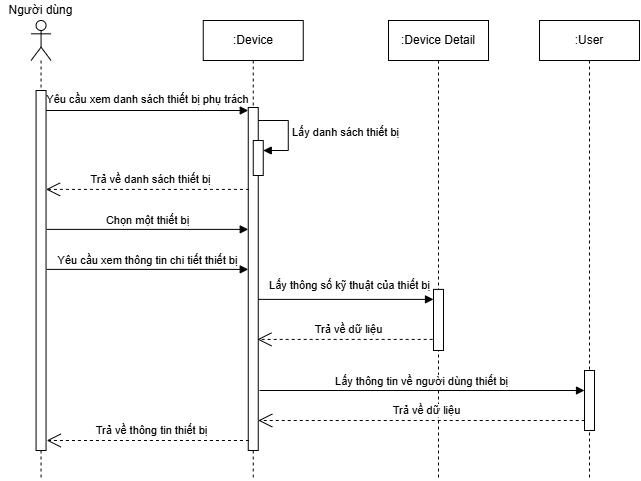

The diagram above was exported from draw.io. Its source (the exported page's mxGraphModel, read from the mxfile embedded in the PNG):
<mxGraphModel dx="850" dy="1699" grid="0" gridSize="10" guides="1" tooltips="1" connect="1" arrows="1" fold="1" page="0" pageScale="1" pageWidth="827" pageHeight="1169" math="0" shadow="0">
  <root>
    <mxCell id="0" />
    <mxCell id="1" parent="0" />
    <mxCell id="Ze0qd-STLeeYjXoBTHmB-1" value="" style="html=1;verticalAlign=bottom;endArrow=block;curved=0;rounded=0;" parent="1" target="Ze0qd-STLeeYjXoBTHmB-6" edge="1">
      <mxGeometry x="0.0015" width="80" relative="1" as="geometry">
        <mxPoint x="156.56" y="-1010" as="sourcePoint" />
        <mxPoint x="321.56" y="-1010" as="targetPoint" />
        <mxPoint as="offset" />
      </mxGeometry>
    </mxCell>
    <mxCell id="Ze0qd-STLeeYjXoBTHmB-2" value="&lt;div&gt;&lt;br&gt;&lt;/div&gt;" style="shape=umlLifeline;perimeter=lifelinePerimeter;whiteSpace=wrap;html=1;container=1;dropTarget=0;collapsible=0;recursiveResize=0;outlineConnect=0;portConstraint=eastwest;newEdgeStyle={&quot;curved&quot;:0,&quot;rounded&quot;:0};participant=umlActor;" parent="1" vertex="1">
      <mxGeometry x="141.56" y="-1100" width="20" height="460" as="geometry" />
    </mxCell>
    <mxCell id="Ze0qd-STLeeYjXoBTHmB-3" value="" style="html=1;points=[[0,0,0,0,5],[0,1,0,0,-5],[1,0,0,0,5],[1,1,0,0,-5]];perimeter=orthogonalPerimeter;outlineConnect=0;targetShapes=umlLifeline;portConstraint=eastwest;newEdgeStyle={&quot;curved&quot;:0,&quot;rounded&quot;:0};" parent="Ze0qd-STLeeYjXoBTHmB-2" vertex="1">
      <mxGeometry x="5" y="70" width="10" height="360" as="geometry" />
    </mxCell>
    <mxCell id="Ze0qd-STLeeYjXoBTHmB-4" value="Người dùng" style="text;html=1;strokeColor=none;fillColor=none;align=center;verticalAlign=middle;whiteSpace=wrap;rounded=0;" parent="1" vertex="1">
      <mxGeometry x="110.07" y="-1120" width="82.98" height="20" as="geometry" />
    </mxCell>
    <mxCell id="Ze0qd-STLeeYjXoBTHmB-5" value=":Device" style="shape=umlLifeline;perimeter=lifelinePerimeter;whiteSpace=wrap;html=1;container=1;dropTarget=0;collapsible=0;recursiveResize=0;outlineConnect=0;portConstraint=eastwest;newEdgeStyle={&quot;curved&quot;:0,&quot;rounded&quot;:0};" parent="1" vertex="1">
      <mxGeometry x="313.75" y="-1100" width="100" height="460" as="geometry" />
    </mxCell>
    <mxCell id="Ze0qd-STLeeYjXoBTHmB-6" value="" style="html=1;points=[[0,0,0,0,5],[0,1,0,0,-5],[1,0,0,0,5],[1,1,0,0,-5]];perimeter=orthogonalPerimeter;outlineConnect=0;targetShapes=umlLifeline;portConstraint=eastwest;newEdgeStyle={&quot;curved&quot;:0,&quot;rounded&quot;:0};" parent="Ze0qd-STLeeYjXoBTHmB-5" vertex="1">
      <mxGeometry x="45" y="87" width="10" height="343" as="geometry" />
    </mxCell>
    <mxCell id="Ze0qd-STLeeYjXoBTHmB-7" value="" style="html=1;points=[[0,0,0,0,5],[0,1,0,0,-5],[1,0,0,0,5],[1,1,0,0,-5]];perimeter=orthogonalPerimeter;outlineConnect=0;targetShapes=umlLifeline;portConstraint=eastwest;newEdgeStyle={&quot;curved&quot;:0,&quot;rounded&quot;:0};" parent="Ze0qd-STLeeYjXoBTHmB-5" vertex="1">
      <mxGeometry x="50" y="120" width="10" height="35" as="geometry" />
    </mxCell>
    <mxCell id="Ze0qd-STLeeYjXoBTHmB-8" value="Lấy danh sách thiết bị" style="html=1;align=left;spacingLeft=2;endArrow=block;rounded=0;edgeStyle=orthogonalEdgeStyle;curved=0;rounded=0;" parent="Ze0qd-STLeeYjXoBTHmB-5" target="Ze0qd-STLeeYjXoBTHmB-7" edge="1">
      <mxGeometry relative="1" as="geometry">
        <mxPoint x="55" y="100" as="sourcePoint" />
        <Array as="points">
          <mxPoint x="85" y="130" />
        </Array>
      </mxGeometry>
    </mxCell>
    <mxCell id="Ze0qd-STLeeYjXoBTHmB-9" value="Trả về danh sách thiết bị" style="endArrow=open;endSize=12;dashed=1;html=1;rounded=0;" parent="1" target="Ze0qd-STLeeYjXoBTHmB-3" edge="1">
      <mxGeometry x="-0.0303" y="-10" width="160" relative="1" as="geometry">
        <mxPoint x="359.43" y="-931.11" as="sourcePoint" />
        <mxPoint x="157.24" y="-931.11" as="targetPoint" />
        <mxPoint as="offset" />
      </mxGeometry>
    </mxCell>
    <mxCell id="Ze0qd-STLeeYjXoBTHmB-10" value="Chọn một thiết bị" style="html=1;verticalAlign=bottom;endArrow=block;curved=0;rounded=0;" parent="1" target="Ze0qd-STLeeYjXoBTHmB-6" edge="1">
      <mxGeometry width="80" relative="1" as="geometry">
        <mxPoint x="157.24" y="-891.11" as="sourcePoint" />
        <mxPoint x="359.68" y="-891.11" as="targetPoint" />
      </mxGeometry>
    </mxCell>
    <mxCell id="Ze0qd-STLeeYjXoBTHmB-11" value="Yêu cầu xem thông tin chi tiết thiết bị" style="html=1;verticalAlign=bottom;endArrow=block;curved=0;rounded=0;" parent="1" target="Ze0qd-STLeeYjXoBTHmB-6" edge="1">
      <mxGeometry width="80" relative="1" as="geometry">
        <mxPoint x="157.24" y="-851.11" as="sourcePoint" />
        <mxPoint x="359.68" y="-851.11" as="targetPoint" />
      </mxGeometry>
    </mxCell>
    <mxCell id="Ze0qd-STLeeYjXoBTHmB-12" value="Trả về thông tin thiết bị" style="endArrow=open;endSize=12;dashed=1;html=1;rounded=0;" parent="1" edge="1">
      <mxGeometry x="-0.0303" y="-10" width="160" relative="1" as="geometry">
        <mxPoint x="359.43" y="-680" as="sourcePoint" />
        <mxPoint x="157.24" y="-680" as="targetPoint" />
        <mxPoint as="offset" />
      </mxGeometry>
    </mxCell>
    <mxCell id="Ze0qd-STLeeYjXoBTHmB-13" value=":Device Detail" style="shape=umlLifeline;perimeter=lifelinePerimeter;whiteSpace=wrap;html=1;container=1;dropTarget=0;collapsible=0;recursiveResize=0;outlineConnect=0;portConstraint=eastwest;newEdgeStyle={&quot;curved&quot;:0,&quot;rounded&quot;:0};" parent="1" vertex="1">
      <mxGeometry x="499" y="-1100" width="100" height="460" as="geometry" />
    </mxCell>
    <mxCell id="Ze0qd-STLeeYjXoBTHmB-14" value="" style="html=1;points=[[0,0,0,0,5],[0,1,0,0,-5],[1,0,0,0,5],[1,1,0,0,-5]];perimeter=orthogonalPerimeter;outlineConnect=0;targetShapes=umlLifeline;portConstraint=eastwest;newEdgeStyle={&quot;curved&quot;:0,&quot;rounded&quot;:0};" parent="Ze0qd-STLeeYjXoBTHmB-13" vertex="1">
      <mxGeometry x="45" y="268.89" width="10" height="61.11" as="geometry" />
    </mxCell>
    <mxCell id="Ze0qd-STLeeYjXoBTHmB-15" value="" style="html=1;verticalAlign=bottom;endArrow=block;curved=0;rounded=0;" parent="1" target="Ze0qd-STLeeYjXoBTHmB-14" edge="1">
      <mxGeometry width="80" relative="1" as="geometry">
        <mxPoint x="368.74" y="-821.11" as="sourcePoint" />
        <mxPoint x="571.18" y="-821.11" as="targetPoint" />
      </mxGeometry>
    </mxCell>
    <mxCell id="Ze0qd-STLeeYjXoBTHmB-16" value="Trả về dữ liệu" style="endArrow=open;endSize=12;dashed=1;html=1;rounded=0;" parent="1" edge="1">
      <mxGeometry x="-0.0303" y="-10" width="160" relative="1" as="geometry">
        <mxPoint x="543.18" y="-781.11" as="sourcePoint" />
        <mxPoint x="367.93" y="-781.11" as="targetPoint" />
        <mxPoint as="offset" />
      </mxGeometry>
    </mxCell>
    <mxCell id="yPh9ohzs5gfrPPO4K-gq-1" value=":User" style="shape=umlLifeline;perimeter=lifelinePerimeter;whiteSpace=wrap;html=1;container=1;dropTarget=0;collapsible=0;recursiveResize=0;outlineConnect=0;portConstraint=eastwest;newEdgeStyle={&quot;curved&quot;:0,&quot;rounded&quot;:0};" parent="1" vertex="1">
      <mxGeometry x="650" y="-1100" width="100" height="460" as="geometry" />
    </mxCell>
    <mxCell id="yPh9ohzs5gfrPPO4K-gq-2" value="" style="html=1;points=[[0,0,0,0,5],[0,1,0,0,-5],[1,0,0,0,5],[1,1,0,0,-5]];perimeter=orthogonalPerimeter;outlineConnect=0;targetShapes=umlLifeline;portConstraint=eastwest;newEdgeStyle={&quot;curved&quot;:0,&quot;rounded&quot;:0};" parent="yPh9ohzs5gfrPPO4K-gq-1" vertex="1">
      <mxGeometry x="45" y="350" width="10" height="60" as="geometry" />
    </mxCell>
    <mxCell id="yPh9ohzs5gfrPPO4K-gq-3" value="Lấy thông tin về người dùng thiết bị" style="html=1;verticalAlign=bottom;endArrow=block;curved=0;rounded=0;" parent="1" target="yPh9ohzs5gfrPPO4K-gq-2" edge="1">
      <mxGeometry width="80" relative="1" as="geometry">
        <mxPoint x="370" y="-730" as="sourcePoint" />
        <mxPoint x="546.26" y="-729.89" as="targetPoint" />
      </mxGeometry>
    </mxCell>
    <mxCell id="yPh9ohzs5gfrPPO4K-gq-4" value="Trả về dữ liệu" style="endArrow=open;endSize=12;dashed=1;html=1;rounded=0;" parent="1" target="Ze0qd-STLeeYjXoBTHmB-6" edge="1">
      <mxGeometry x="-0.0303" y="-10" width="160" relative="1" as="geometry">
        <mxPoint x="695.25" y="-700" as="sourcePoint" />
        <mxPoint x="520" y="-700" as="targetPoint" />
        <mxPoint as="offset" />
      </mxGeometry>
    </mxCell>
    <mxCell id="vOAPP9ndpVZqsb-ykzPh-1" value="&lt;span style=&quot;font-size: 11px;&quot;&gt;Lấy thông số kỹ thuật của thiết bị&lt;/span&gt;" style="text;html=1;align=center;verticalAlign=middle;resizable=0;points=[];autosize=1;strokeColor=none;fillColor=none;" parent="1" vertex="1">
      <mxGeometry x="370" y="-850" width="180" height="30" as="geometry" />
    </mxCell>
    <mxCell id="YL0KeNorKSnBwfSBSo-r-1" value="&lt;span style=&quot;font-size: 11px;&quot;&gt;Yêu cầu xem danh sách thiết bị phụ trách&lt;/span&gt;" style="text;html=1;align=center;verticalAlign=middle;resizable=0;points=[];autosize=1;strokeColor=none;fillColor=none;" vertex="1" parent="1">
      <mxGeometry x="148" y="-1034" width="220" height="26" as="geometry" />
    </mxCell>
  </root>
</mxGraphModel>